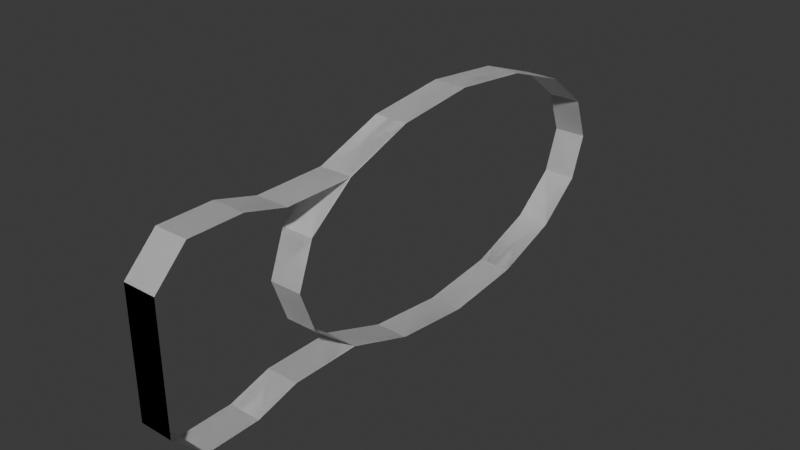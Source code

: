 # Source: Fish.blend  (saved by Blender 4.2.66; exported with 4.5.12 LTS)
import bpy
from mathutils import Matrix  # noqa: F401  (used for matrix-valued properties, if any)

bpy.ops.wm.read_factory_settings(use_empty=True)
scene = bpy.context.scene
scene.name = 'Scene'

# ---- collections
col_collection = bpy.data.collections.new('Collection'); scene.collection.children.link(col_collection)

# ---- world
world_world = bpy.data.worlds.new('World'); scene.world = world_world
world_world.use_nodes = True; world_world.node_tree.nodes.clear()
_N = world_world.node_tree.nodes; _L = world_world.node_tree.links
n0 = _N.new('ShaderNodeOutputWorld'); n0.name = 'World Output'; n0.location = (300, 300)
n1 = _N.new('ShaderNodeBackground'); n1.name = 'Background'; n1.location = (10, 300)
n1.inputs[0].default_value = (0.05088, 0.05088, 0.05088, 1.0)
_L.new(n1.outputs[0], n0.inputs[0])
n0.is_active_output = True
world_world.color = (0.05088, 0.05088, 0.05088)
world_world.sun_shadow_jitter_overblur = 0.0

# ---- meshes
me_circle_001 = bpy.data.meshes.new('Circle.001')
me_circle_001.from_pydata([(0.0, 1.0, -0.409), (-0.3827, 0.9239, -0.409), (-0.7071, 0.7071, -0.409), (-0.9239, 0.3827, -0.409), (-1.0, 0.0, -0.409), (-0.9239, -0.3827, -0.409), (-0.7071, -0.7071, -0.409), (-0.3827, -0.9239, -0.409), (0.0, -1.0, -0.409), (0.3827, -0.9239, -0.409), (0.7071, -0.7071, -0.409), (0.9239, -0.3827, -0.409), (1.0, 0.0, -0.409), (0.9239, 0.3827, -0.409), (0.7071, 0.7071, -0.409), (0.3827, 0.9239, -0.409), (-0.7071, -1.043, -0.409), (0.7071, -1.043, -0.409), (-0.8146, -1.248, -0.409), (0.8146, -1.248, -0.409), (-0.8146, -1.502, -0.409), (0.8146, -1.502, -0.409), (-0.5371, -1.653, -0.409), (0.5371, -1.653, -0.409), (-9.486e-06, -1.653, -0.409), (-0.7071, 0.7071, 0.007666), (-0.9239, 0.3827, 0.007666), (0.9239, -0.3827, 0.007666), (-1.0, 0.0, 0.007666), (1.0, 0.0, 0.007666), (-0.9239, -0.3827, 0.007666), (0.9239, 0.3827, 0.007666), (0.7071, 0.7071, 0.007666), (0.3827, 0.9239, 0.007666), (2.195e-08, 1.0, 0.007666), (-0.3827, 0.9239, 0.007666), (-0.7071, -1.043, 0.007666), (-9.464e-06, -1.653, 0.007666), (-0.5371, -1.653, 0.007666), (0.7071, -1.043, 0.007666), (0.5371, -1.653, 0.007666), (-0.8146, -1.248, 0.007666), (0.8146, -1.248, 0.007666), (-0.8146, -1.502, 0.007666), (0.8146, -1.502, 0.007666), (-0.7071, -0.7071, 0.007666), (0.7071, -0.7071, 0.0), (-0.3827, -0.9239, 0.0), (0.3827, -0.9239, 0.0), (8.957e-09, -1.0, 0.0)], [], [(6, 16, 36, 45), (10, 9, 48, 46), (10, 17, 39, 46), (11, 10, 46, 27), (6, 5, 30, 45), (7, 6, 45, 47), (8, 7, 47, 49), (9, 8, 49, 48), (2, 1, 35, 25), (0, 15, 33, 34), (1, 0, 34, 35), (15, 14, 32, 33), (14, 13, 31, 32), (13, 12, 29, 31), (5, 4, 28, 30), (12, 11, 27, 29), (4, 3, 26, 28), (3, 2, 25, 26), (21, 23, 40, 44), (20, 22, 38, 43), (19, 21, 44, 42), (18, 20, 43, 41), (17, 19, 42, 39), (16, 18, 41, 36), (23, 24, 37, 40), (22, 24, 37, 38)])
_uv = me_circle_001.uv_layers.new(name='UVMap')
_uv.uv.foreach_set('vector', [0.0, 0.0, 0.0, 0.0, 0.0, 0.0, 0.0, 0.0, 0.0, 0.0, 0.0, 0.0, 0.0, 0.0, 0.0, 0.0, 0.0, 0.0, 0.0, 0.0, 0.0, 0.0, 0.0, 0.0, 0.0, 0.0, 0.0, 0.0, 0.0, 0.0, 0.0, 0.0, 0.0, 0.0, 0.0, 0.0, 0.0, 0.0, 0.0, 0.0, 0.0, 0.0, 0.0, 0.0, 0.0, 0.0, 0.0, 0.0, 0.0, 0.0, 0.0, 0.0, 0.0, 0.0, 0.0, 0.0, 0.0, 0.0, 0.0, 0.0, 0.0, 0.0, 0.0, 0.0, 0.0, 0.0, 0.0, 0.0, 0.0, 0.0, 0.0, 0.0, 0.0, 0.0, 0.0, 0.0, 0.0, 0.0, 0.0, 0.0, 0.0, 0.0, 0.0, 0.0, 0.0, 0.0, 0.0, 0.0, 0.0, 0.0, 0.0, 0.0, 0.0, 0.0, 0.0, 0.0, 0.0, 0.0, 0.0, 0.0, 0.0, 0.0, 0.0, 0.0, 0.0, 0.0, 0.0, 0.0, 0.0, 0.0, 0.0, 0.0, 0.0, 0.0, 0.0, 0.0, 0.0, 0.0, 0.0, 0.0, 0.0, 0.0, 0.0, 0.0, 0.0, 0.0, 0.0, 0.0, 0.0, 0.0, 0.0, 0.0, 0.0, 0.0, 0.0, 0.0, 0.0, 0.0, 0.0, 0.0, 0.0, 0.0, 0.0, 0.0, 0.0, 0.0, 0.0, 0.0, 0.0, 0.0, 0.0, 0.0, 0.0, 0.0, 0.0, 0.0, 0.0, 0.0, 0.0, 0.0, 0.0, 0.0, 0.0, 0.0, 0.0, 0.0, 0.0, 0.0, 0.0, 0.0, 0.0, 0.0, 0.0, 0.0, 0.0, 0.0, 0.0, 0.0, 0.0, 0.0, 0.0, 0.0, 0.0, 0.0, 0.0, 0.0, 0.0, 0.0, 0.0, 0.0, 0.0, 0.0, 0.0, 0.0, 0.0, 0.0, 0.0, 0.0, 0.0, 0.0, 0.0, 0.0, 0.0, 0.0, 0.0, 0.0, 0.0, 0.0])
me_circle_001.update()

# ---- objects
ob_circle = bpy.data.objects.new('Circle', me_circle_001)

# ---- transforms, parenting, visibility, modifiers, constraints
ob_circle.location = (0.0, 0.0, 0.0)
ob_circle.rotation_euler = (-0.0, 1.571, 0.0)
ob_circle.scale = (1.433, 2.681, 1.0)
_m = ob_circle.modifiers.new('Mirror', 'MIRROR')
_m.merge_threshold = 0.01

# ---- collection membership
col_collection.objects.link(ob_circle)

# ---- scene / render settings (as saved in the file)
scene.frame_start = 1; scene.frame_end = 250; scene.frame_set(1)
scene.render.engine = 'BLENDER_EEVEE_NEXT'
bpy.context.view_layer.update()

# ---- added for rendering (the .blend has no active camera and no usable light): camera, sun
cam_auto = bpy.data.cameras.new('AutoCamera')
cam_auto.lens = 50.0
cam_auto.sensor_width = 36.0
cam_auto.clip_end = 1000.0
ob_auto_camera = bpy.data.objects.new('AutoCamera', cam_auto)
scene.collection.objects.link(ob_auto_camera)
ob_auto_camera.location = (6.90304, -9.3991, 5.68295)
ob_auto_camera.rotation_euler = (1.09748, -7.21219e-08, 0.694738)
scene.camera = ob_auto_camera
light_auto_sun = bpy.data.lights.new('AutoSun', 'SUN')
light_auto_sun.energy = 3.0
light_auto_sun.angle = 0.0523599
ob_auto_sun = bpy.data.objects.new('AutoSun', light_auto_sun)
scene.collection.objects.link(ob_auto_sun)
ob_auto_sun.rotation_euler = (0.872665, 0.174533, 0.523599)
bpy.context.view_layer.update()
